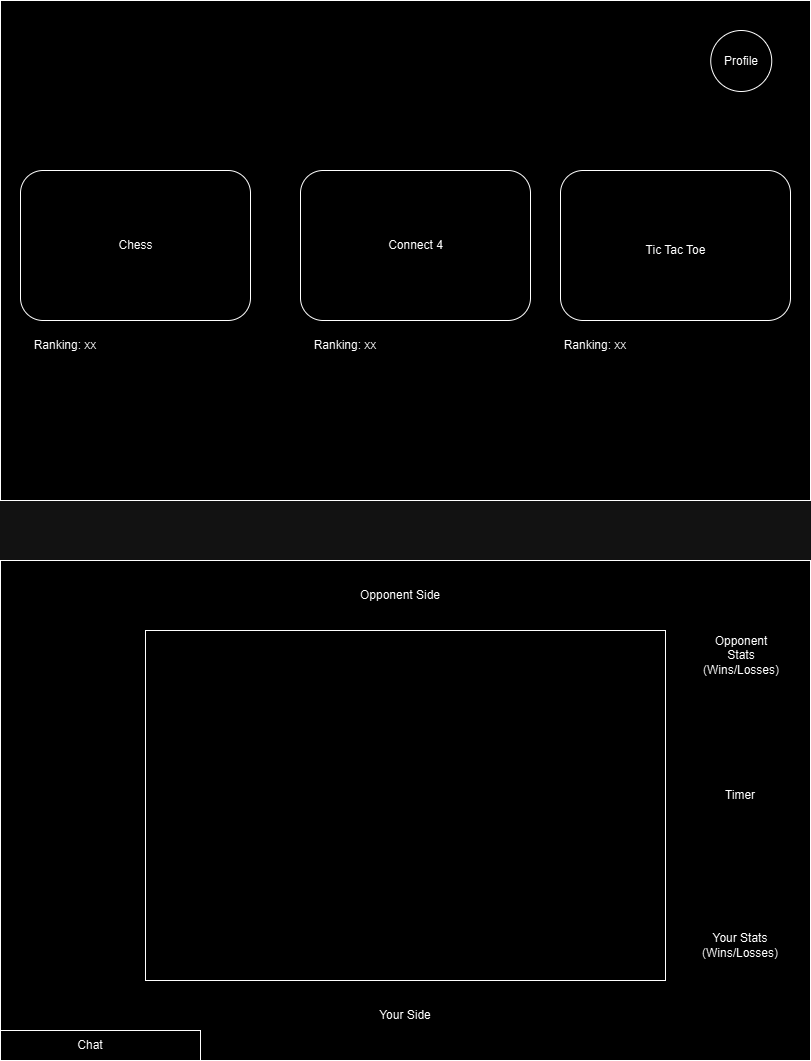

The diagram above was exported from draw.io. Its source (the exported page's mxGraphModel, read from the mxfile embedded in the PNG):
<mxGraphModel dx="1050" dy="557" grid="1" gridSize="10" guides="1" tooltips="1" connect="1" arrows="1" fold="1" page="1" pageScale="1" pageWidth="850" pageHeight="1100" math="0" shadow="0">
  <root>
    <mxCell id="0" />
    <mxCell id="1" parent="0" />
    <mxCell id="hxidqS6eqlIgxfOYax8u-1" value="" style="rounded=0;whiteSpace=wrap;html=1;" parent="1" vertex="1">
      <mxGeometry x="20" y="40" width="810" height="500" as="geometry" />
    </mxCell>
    <mxCell id="hxidqS6eqlIgxfOYax8u-2" value="" style="rounded=1;whiteSpace=wrap;html=1;" parent="1" vertex="1">
      <mxGeometry x="40" y="210" width="230" height="150" as="geometry" />
    </mxCell>
    <mxCell id="hxidqS6eqlIgxfOYax8u-3" value="" style="rounded=1;whiteSpace=wrap;html=1;" parent="1" vertex="1">
      <mxGeometry x="320" y="210" width="230" height="150" as="geometry" />
    </mxCell>
    <mxCell id="hxidqS6eqlIgxfOYax8u-4" value="" style="rounded=1;whiteSpace=wrap;html=1;" parent="1" vertex="1">
      <mxGeometry x="580" y="210" width="230" height="150" as="geometry" />
    </mxCell>
    <mxCell id="hxidqS6eqlIgxfOYax8u-5" value="Chess" style="text;html=1;align=center;verticalAlign=middle;whiteSpace=wrap;rounded=0;" parent="1" vertex="1">
      <mxGeometry x="58.75" y="240" width="192.5" height="90" as="geometry" />
    </mxCell>
    <mxCell id="hxidqS6eqlIgxfOYax8u-6" value="Connect 4" style="text;html=1;align=center;verticalAlign=middle;whiteSpace=wrap;rounded=0;" parent="1" vertex="1">
      <mxGeometry x="338.75" y="240" width="192.5" height="90" as="geometry" />
    </mxCell>
    <mxCell id="hxidqS6eqlIgxfOYax8u-7" value="Tic Tac Toe" style="text;html=1;align=center;verticalAlign=middle;whiteSpace=wrap;rounded=0;" parent="1" vertex="1">
      <mxGeometry x="598.75" y="245" width="192.5" height="90" as="geometry" />
    </mxCell>
    <mxCell id="9IiWTiKFmqbCD7eyzRVW-1" value="" style="ellipse;whiteSpace=wrap;html=1;aspect=fixed;" vertex="1" parent="1">
      <mxGeometry x="730.25" y="70" width="61" height="61" as="geometry" />
    </mxCell>
    <mxCell id="9IiWTiKFmqbCD7eyzRVW-2" value="Profile" style="text;html=1;align=center;verticalAlign=middle;whiteSpace=wrap;rounded=0;" vertex="1" parent="1">
      <mxGeometry x="731" y="86" width="60" height="30" as="geometry" />
    </mxCell>
    <mxCell id="9IiWTiKFmqbCD7eyzRVW-3" value="Ranking: xx" style="text;html=1;align=center;verticalAlign=middle;whiteSpace=wrap;rounded=0;" vertex="1" parent="1">
      <mxGeometry x="50" y="370" width="70" height="30" as="geometry" />
    </mxCell>
    <mxCell id="9IiWTiKFmqbCD7eyzRVW-4" value="Ranking: xx" style="text;html=1;align=center;verticalAlign=middle;whiteSpace=wrap;rounded=0;" vertex="1" parent="1">
      <mxGeometry x="330" y="370" width="70" height="30" as="geometry" />
    </mxCell>
    <mxCell id="9IiWTiKFmqbCD7eyzRVW-5" value="Ranking: xx" style="text;html=1;align=center;verticalAlign=middle;whiteSpace=wrap;rounded=0;" vertex="1" parent="1">
      <mxGeometry x="580" y="370" width="70" height="30" as="geometry" />
    </mxCell>
    <mxCell id="9IiWTiKFmqbCD7eyzRVW-6" value="" style="rounded=0;whiteSpace=wrap;html=1;" vertex="1" parent="1">
      <mxGeometry x="20" y="600" width="810" height="500" as="geometry" />
    </mxCell>
    <mxCell id="9IiWTiKFmqbCD7eyzRVW-7" value="" style="rounded=0;whiteSpace=wrap;html=1;" vertex="1" parent="1">
      <mxGeometry x="165" y="670" width="520" height="350" as="geometry" />
    </mxCell>
    <mxCell id="9IiWTiKFmqbCD7eyzRVW-8" value="" style="rounded=0;whiteSpace=wrap;html=1;" vertex="1" parent="1">
      <mxGeometry x="20" y="1070" width="200" height="30" as="geometry" />
    </mxCell>
    <mxCell id="9IiWTiKFmqbCD7eyzRVW-9" value="Opponent Side" style="text;html=1;align=center;verticalAlign=middle;whiteSpace=wrap;rounded=0;" vertex="1" parent="1">
      <mxGeometry x="370" y="620" width="100" height="30" as="geometry" />
    </mxCell>
    <mxCell id="9IiWTiKFmqbCD7eyzRVW-10" value="Your Side" style="text;html=1;align=center;verticalAlign=middle;whiteSpace=wrap;rounded=0;" vertex="1" parent="1">
      <mxGeometry x="375" y="1040" width="100" height="30" as="geometry" />
    </mxCell>
    <mxCell id="9IiWTiKFmqbCD7eyzRVW-11" value="Opponent Stats (Wins/Losses)" style="text;html=1;align=center;verticalAlign=middle;whiteSpace=wrap;rounded=0;" vertex="1" parent="1">
      <mxGeometry x="731" y="680" width="60" height="30" as="geometry" />
    </mxCell>
    <mxCell id="9IiWTiKFmqbCD7eyzRVW-12" value="Your Stats (Wins/Losses)" style="text;html=1;align=center;verticalAlign=middle;whiteSpace=wrap;rounded=0;" vertex="1" parent="1">
      <mxGeometry x="730.25" y="970" width="60" height="30" as="geometry" />
    </mxCell>
    <mxCell id="h5NNWXQNVVl2N1HUU5yJ-3" value="Timer" style="text;html=1;align=center;verticalAlign=middle;whiteSpace=wrap;rounded=0;" vertex="1" parent="1">
      <mxGeometry x="720.25" y="820" width="80" height="30" as="geometry" />
    </mxCell>
    <mxCell id="9IiWTiKFmqbCD7eyzRVW-13" value="Chat" style="text;html=1;align=center;verticalAlign=middle;whiteSpace=wrap;rounded=0;" vertex="1" parent="1">
      <mxGeometry x="80" y="1070" width="60" height="30" as="geometry" />
    </mxCell>
  </root>
</mxGraphModel>